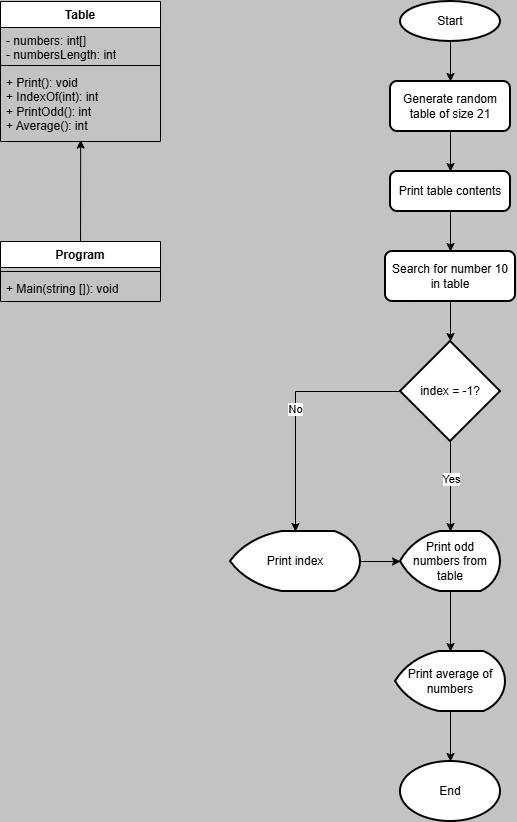

The diagram above was exported from draw.io. Its source (the exported page's mxGraphModel, read from the mxfile embedded in the PNG):
<mxGraphModel dx="978" dy="528" grid="1" gridSize="10" guides="1" tooltips="1" connect="1" arrows="1" fold="1" page="1" pageScale="1" pageWidth="850" pageHeight="1100" math="0" shadow="0">
  <root>
    <mxCell id="0" />
    <mxCell id="1" parent="0" />
    <mxCell id="ysvOPshLD_2N03qAVZNG-1" parent="1" style="swimlane;fontStyle=1;align=center;verticalAlign=top;childLayout=stackLayout;horizontal=1;startSize=26;horizontalStack=0;resizeParent=1;resizeParentMax=0;resizeLast=0;collapsible=1;marginBottom=0;whiteSpace=wrap;html=1;" value="Table&lt;div&gt;&lt;br&gt;&lt;/div&gt;" vertex="1">
      <mxGeometry height="140" width="160" x="10" y="10" as="geometry" />
    </mxCell>
    <mxCell id="ysvOPshLD_2N03qAVZNG-2" parent="ysvOPshLD_2N03qAVZNG-1" style="text;strokeColor=none;fillColor=none;align=left;verticalAlign=top;spacingLeft=4;spacingRight=4;overflow=hidden;rotatable=0;points=[[0,0.5],[1,0.5]];portConstraint=eastwest;whiteSpace=wrap;html=1;" value="- numbers: int[]&lt;div&gt;- numbersLength: int&lt;/div&gt;&lt;div&gt;&lt;br&gt;&lt;/div&gt;" vertex="1">
      <mxGeometry height="34" width="160" y="26" as="geometry" />
    </mxCell>
    <mxCell id="ysvOPshLD_2N03qAVZNG-3" parent="ysvOPshLD_2N03qAVZNG-1" style="line;strokeWidth=1;fillColor=none;align=left;verticalAlign=middle;spacingTop=-1;spacingLeft=3;spacingRight=3;rotatable=0;labelPosition=right;points=[];portConstraint=eastwest;strokeColor=inherit;" value="" vertex="1">
      <mxGeometry height="8" width="160" y="60" as="geometry" />
    </mxCell>
    <mxCell id="ysvOPshLD_2N03qAVZNG-4" parent="ysvOPshLD_2N03qAVZNG-1" style="text;strokeColor=none;fillColor=none;align=left;verticalAlign=top;spacingLeft=4;spacingRight=4;overflow=hidden;rotatable=0;points=[[0,0.5],[1,0.5]];portConstraint=eastwest;whiteSpace=wrap;html=1;" value="+ Print(): void&lt;div&gt;+ IndexOf(int): int&lt;/div&gt;&lt;div&gt;+ PrintOdd(): int&lt;/div&gt;&lt;div&gt;+ Average(): int&lt;/div&gt;" vertex="1">
      <mxGeometry height="72" width="160" y="68" as="geometry" />
    </mxCell>
    <mxCell id="ysvOPshLD_2N03qAVZNG-5" parent="1" style="swimlane;fontStyle=1;align=center;verticalAlign=top;childLayout=stackLayout;horizontal=1;startSize=26;horizontalStack=0;resizeParent=1;resizeParentMax=0;resizeLast=0;collapsible=1;marginBottom=0;whiteSpace=wrap;html=1;" value="Program" vertex="1">
      <mxGeometry height="60" width="160" x="10" y="250" as="geometry" />
    </mxCell>
    <mxCell id="ysvOPshLD_2N03qAVZNG-7" parent="ysvOPshLD_2N03qAVZNG-5" style="line;strokeWidth=1;fillColor=none;align=left;verticalAlign=middle;spacingTop=-1;spacingLeft=3;spacingRight=3;rotatable=0;labelPosition=right;points=[];portConstraint=eastwest;strokeColor=inherit;" value="" vertex="1">
      <mxGeometry height="8" width="160" y="26" as="geometry" />
    </mxCell>
    <mxCell id="ysvOPshLD_2N03qAVZNG-8" parent="ysvOPshLD_2N03qAVZNG-5" style="text;strokeColor=none;fillColor=none;align=left;verticalAlign=top;spacingLeft=4;spacingRight=4;overflow=hidden;rotatable=0;points=[[0,0.5],[1,0.5]];portConstraint=eastwest;whiteSpace=wrap;html=1;" value="+ Main(string []): void" vertex="1">
      <mxGeometry height="26" width="160" y="34" as="geometry" />
    </mxCell>
    <mxCell id="ysvOPshLD_2N03qAVZNG-9" edge="1" parent="1" source="ysvOPshLD_2N03qAVZNG-5" style="endArrow=classic;html=1;rounded=0;entryX=0.501;entryY=0.981;entryDx=0;entryDy=0;entryPerimeter=0;" target="ysvOPshLD_2N03qAVZNG-4" value="">
      <mxGeometry height="50" relative="1" width="50" as="geometry">
        <mxPoint x="110" y="510" as="sourcePoint" />
        <mxPoint x="91" y="170" as="targetPoint" />
      </mxGeometry>
    </mxCell>
    <mxCell id="ysvOPshLD_2N03qAVZNG-10" parent="1" style="strokeWidth=2;html=1;shape=mxgraph.flowchart.start_2;whiteSpace=wrap;" value="Start" vertex="1">
      <mxGeometry height="40" width="100" x="410" y="10" as="geometry" />
    </mxCell>
    <mxCell id="ysvOPshLD_2N03qAVZNG-11" edge="1" parent="1" source="ysvOPshLD_2N03qAVZNG-10" style="endArrow=classic;html=1;rounded=0;exitX=0.5;exitY=1;exitDx=0;exitDy=0;exitPerimeter=0;" value="">
      <mxGeometry height="50" relative="1" width="50" as="geometry">
        <mxPoint x="390" y="230" as="sourcePoint" />
        <mxPoint x="460" y="90" as="targetPoint" />
      </mxGeometry>
    </mxCell>
    <mxCell id="ysvOPshLD_2N03qAVZNG-14" edge="1" parent="1" source="ysvOPshLD_2N03qAVZNG-12" style="edgeStyle=orthogonalEdgeStyle;rounded=0;orthogonalLoop=1;jettySize=auto;html=1;exitX=0.5;exitY=1;exitDx=0;exitDy=0;entryX=0.5;entryY=0;entryDx=0;entryDy=0;" target="ysvOPshLD_2N03qAVZNG-15">
      <mxGeometry relative="1" as="geometry">
        <mxPoint x="460.0952380952381" y="180" as="targetPoint" />
      </mxGeometry>
    </mxCell>
    <mxCell id="ysvOPshLD_2N03qAVZNG-12" parent="1" style="rounded=1;whiteSpace=wrap;html=1;absoluteArcSize=1;arcSize=14;strokeWidth=2;" value="Generate random table of size 21" vertex="1">
      <mxGeometry height="50" width="120" x="400" y="90" as="geometry" />
    </mxCell>
    <mxCell id="ysvOPshLD_2N03qAVZNG-17" edge="1" parent="1" source="ysvOPshLD_2N03qAVZNG-15" style="edgeStyle=orthogonalEdgeStyle;rounded=0;orthogonalLoop=1;jettySize=auto;html=1;exitX=0.5;exitY=1;exitDx=0;exitDy=0;entryX=0.5;entryY=0;entryDx=0;entryDy=0;" target="ysvOPshLD_2N03qAVZNG-16">
      <mxGeometry relative="1" as="geometry" />
    </mxCell>
    <mxCell id="ysvOPshLD_2N03qAVZNG-15" parent="1" style="rounded=1;whiteSpace=wrap;html=1;absoluteArcSize=1;arcSize=14;strokeWidth=2;" value="Print table contents" vertex="1">
      <mxGeometry height="40" width="120" x="400" y="180" as="geometry" />
    </mxCell>
    <mxCell id="ysvOPshLD_2N03qAVZNG-16" parent="1" style="rounded=1;whiteSpace=wrap;html=1;absoluteArcSize=1;arcSize=14;strokeWidth=2;" value="Search for number 10 in table" vertex="1">
      <mxGeometry height="50" width="130" x="395" y="260" as="geometry" />
    </mxCell>
    <mxCell id="ysvOPshLD_2N03qAVZNG-21" edge="1" parent="1" source="ysvOPshLD_2N03qAVZNG-18" style="edgeStyle=orthogonalEdgeStyle;rounded=0;orthogonalLoop=1;jettySize=auto;html=1;exitX=0;exitY=0.5;exitDx=0;exitDy=0;exitPerimeter=0;entryX=0.5;entryY=0;entryDx=0;entryDy=0;entryPerimeter=0;" target="ysvOPshLD_2N03qAVZNG-24" value="No">
      <mxGeometry relative="1" as="geometry">
        <mxPoint x="460" y="500" as="targetPoint" />
      </mxGeometry>
    </mxCell>
    <mxCell id="ysvOPshLD_2N03qAVZNG-23" edge="1" parent="1" source="ysvOPshLD_2N03qAVZNG-18" style="edgeStyle=orthogonalEdgeStyle;rounded=0;orthogonalLoop=1;jettySize=auto;html=1;exitX=0.5;exitY=1;exitDx=0;exitDy=0;exitPerimeter=0;entryX=0.5;entryY=0;entryDx=0;entryDy=0;entryPerimeter=0;" target="ysvOPshLD_2N03qAVZNG-28">
      <mxGeometry relative="1" as="geometry">
        <mxPoint x="460" y="510" as="targetPoint" />
      </mxGeometry>
    </mxCell>
    <mxCell id="ysvOPshLD_2N03qAVZNG-27" connectable="0" parent="ysvOPshLD_2N03qAVZNG-23" style="edgeLabel;html=1;align=center;verticalAlign=middle;resizable=0;points=[];" value="Yes" vertex="1">
      <mxGeometry relative="1" x="-0.1725" as="geometry">
        <mxPoint as="offset" />
      </mxGeometry>
    </mxCell>
    <mxCell id="ysvOPshLD_2N03qAVZNG-18" parent="1" style="strokeWidth=2;html=1;shape=mxgraph.flowchart.decision;whiteSpace=wrap;" value="index = -1?" vertex="1">
      <mxGeometry height="100" width="100" x="410" y="350" as="geometry" />
    </mxCell>
    <mxCell id="ysvOPshLD_2N03qAVZNG-19" edge="1" parent="1" source="ysvOPshLD_2N03qAVZNG-16" style="edgeStyle=orthogonalEdgeStyle;rounded=0;orthogonalLoop=1;jettySize=auto;html=1;exitX=0.5;exitY=1;exitDx=0;exitDy=0;entryX=0.5;entryY=0;entryDx=0;entryDy=0;entryPerimeter=0;" target="ysvOPshLD_2N03qAVZNG-18">
      <mxGeometry relative="1" as="geometry" />
    </mxCell>
    <mxCell id="ysvOPshLD_2N03qAVZNG-24" parent="1" style="strokeWidth=2;html=1;shape=mxgraph.flowchart.display;whiteSpace=wrap;" value="Print index" vertex="1">
      <mxGeometry height="60" width="130" x="240" y="540" as="geometry" />
    </mxCell>
    <mxCell id="ysvOPshLD_2N03qAVZNG-28" parent="1" style="strokeWidth=2;html=1;shape=mxgraph.flowchart.display;whiteSpace=wrap;" value="Print odd numbers from table" vertex="1">
      <mxGeometry height="60" width="100" x="410" y="540" as="geometry" />
    </mxCell>
    <mxCell id="ysvOPshLD_2N03qAVZNG-29" edge="1" parent="1" source="ysvOPshLD_2N03qAVZNG-24" style="edgeStyle=orthogonalEdgeStyle;rounded=0;orthogonalLoop=1;jettySize=auto;html=1;exitX=1;exitY=0.5;exitDx=0;exitDy=0;exitPerimeter=0;entryX=0;entryY=0.5;entryDx=0;entryDy=0;entryPerimeter=0;" target="ysvOPshLD_2N03qAVZNG-28">
      <mxGeometry relative="1" as="geometry" />
    </mxCell>
    <mxCell id="ysvOPshLD_2N03qAVZNG-30" parent="1" style="strokeWidth=2;html=1;shape=mxgraph.flowchart.display;whiteSpace=wrap;" value="Print average of numbers" vertex="1">
      <mxGeometry height="60" width="110" x="405" y="660" as="geometry" />
    </mxCell>
    <mxCell id="ysvOPshLD_2N03qAVZNG-31" edge="1" parent="1" source="ysvOPshLD_2N03qAVZNG-28" style="edgeStyle=orthogonalEdgeStyle;rounded=0;orthogonalLoop=1;jettySize=auto;html=1;exitX=0.5;exitY=1;exitDx=0;exitDy=0;exitPerimeter=0;entryX=0.5;entryY=0;entryDx=0;entryDy=0;entryPerimeter=0;" target="ysvOPshLD_2N03qAVZNG-30">
      <mxGeometry relative="1" as="geometry" />
    </mxCell>
    <mxCell id="ysvOPshLD_2N03qAVZNG-32" parent="1" style="strokeWidth=2;html=1;shape=mxgraph.flowchart.start_1;whiteSpace=wrap;" value="End" vertex="1">
      <mxGeometry height="60" width="100" x="410" y="770" as="geometry" />
    </mxCell>
    <mxCell id="ysvOPshLD_2N03qAVZNG-33" edge="1" parent="1" source="ysvOPshLD_2N03qAVZNG-30" style="edgeStyle=orthogonalEdgeStyle;rounded=0;orthogonalLoop=1;jettySize=auto;html=1;exitX=0.5;exitY=1;exitDx=0;exitDy=0;exitPerimeter=0;entryX=0.5;entryY=0;entryDx=0;entryDy=0;entryPerimeter=0;" target="ysvOPshLD_2N03qAVZNG-32">
      <mxGeometry relative="1" as="geometry" />
    </mxCell>
  </root>
</mxGraphModel>